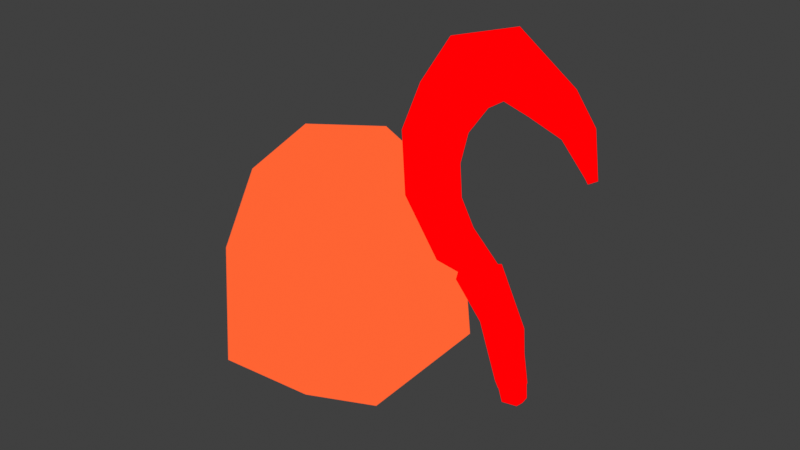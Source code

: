 # Source: LanternObjects.blend  (saved by Blender 3.6.11; exported with 4.5.12 LTS)
import bpy
from mathutils import Matrix  # noqa: F401  (used for matrix-valued properties, if any)

bpy.ops.wm.read_factory_settings(use_empty=True)
scene = bpy.context.scene
scene.name = 'Scene'

# ---- collections
col_collection = bpy.data.collections.new('Collection'); scene.collection.children.link(col_collection)

# ---- materials (node trees are filled in below, after node groups)
mat_gem_white = bpy.data.materials.new('gem_White')
mat_gem_white.use_backface_culling = True
mat_gem_white.use_transparent_shadow = False
mat_gem_white.diffuse_color = (0.5, 0.5, 0.5, 1.0)
mat_gem_white.roughness = 0.5528
mat_gem_orange = bpy.data.materials.new('Gem_Orange')
mat_gem_orange.use_backface_culling = True
mat_gem_orange.use_transparent_shadow = False
mat_sword_red = bpy.data.materials.new('Sword_Red')
mat_sword_red.use_backface_culling = True
mat_sword_red.use_transparent_shadow = False
mat_sword_white = bpy.data.materials.new('Sword_White')
mat_sword_white.use_transparent_shadow = False

# ---- material node trees
mat_gem_white.use_nodes = True; mat_gem_white.node_tree.nodes.clear()
_N = mat_gem_white.node_tree.nodes; _L = mat_gem_white.node_tree.links
n0 = _N.new('ShaderNodeNormalMap'); n0.name = 'Normal Map'; n0.location = (-300, -300)
n0.label = 'Normal/Map'
n1 = _N.new('ShaderNodeOutputMaterial'); n1.name = 'Material Output'; n1.location = (793, 398)
n2 = _N.new('ShaderNodeEmission'); n2.name = 'Emission'; n2.location = (-183, 380)
_L.new(n2.outputs[0], n1.inputs[0])
n1.is_active_output = True
mat_gem_orange.use_nodes = True; mat_gem_orange.node_tree.nodes.clear()
_N = mat_gem_orange.node_tree.nodes; _L = mat_gem_orange.node_tree.links
n0 = _N.new('ShaderNodeOutputMaterial'); n0.name = 'Material Output'; n0.location = (300, 300)
n1 = _N.new('ShaderNodeEmission'); n1.name = 'Emission'; n1.location = (10, 300)
n1.inputs[0].default_value = (1.0, 0.1264, 0.03303, 1.0)
_L.new(n1.outputs[0], n0.inputs[0])
n0.is_active_output = True
mat_sword_red.use_nodes = True; mat_sword_red.node_tree.nodes.clear()
_N = mat_sword_red.node_tree.nodes; _L = mat_sword_red.node_tree.links
n0 = _N.new('ShaderNodeOutputMaterial'); n0.name = 'Material Output'; n0.location = (300, 300)
n1 = _N.new('ShaderNodeEmission'); n1.name = 'Emission'; n1.location = (10, 300)
n1.inputs[0].default_value = (1.0, 0.0, 0.0009516, 1.0)
_L.new(n1.outputs[0], n0.inputs[0])
n0.is_active_output = True
mat_sword_white.use_nodes = True; mat_sword_white.node_tree.nodes.clear()
_N = mat_sword_white.node_tree.nodes; _L = mat_sword_white.node_tree.links
n0 = _N.new('ShaderNodeBsdfPrincipled'); n0.name = 'Principled BSDF'; n0.location = (10, 300)
n0.distribution = 'GGX'
n0.subsurface_method = 'RANDOM_WALK_SKIN'
n0.inputs[2].default_value = 0.0
n0.inputs[3].default_value = 1.45
n0.inputs[28].default_value = 1.0
n1 = _N.new('ShaderNodeOutputMaterial'); n1.name = 'Material Output'; n1.location = (300, 300)
_L.new(n0.outputs[0], n1.inputs[0])
n1.is_active_output = True

# ---- world
world_world = bpy.data.worlds.new('World'); scene.world = world_world
world_world.use_nodes = True; world_world.node_tree.nodes.clear()
_N = world_world.node_tree.nodes; _L = world_world.node_tree.links
n0 = _N.new('ShaderNodeOutputWorld'); n0.name = 'World Output'; n0.location = (300, 300)
n1 = _N.new('ShaderNodeBackground'); n1.name = 'Background'; n1.location = (10, 300)
n1.inputs[0].default_value = (0.05088, 0.05088, 0.05088, 1.0)
_L.new(n1.outputs[0], n0.inputs[0])
n0.is_active_output = True
world_world.color = (0.05088, 0.05088, 0.05088)
world_world.use_sun_shadow = False
world_world.sun_shadow_jitter_overblur = 0.0

# ---- lights
light_light = bpy.data.lights.new('Light', 'POINT')
light_light.transmission_factor = 0.0
light_light.energy = 1000.0
light_light.shadow_soft_size = 0.1
light_light.shadow_maximum_resolution = 0.006
light_light.use_absolute_resolution = True

# ---- meshes
me_mesh = bpy.data.meshes.new('Mesh')
me_mesh.from_pydata([(2.806, 1.852, 8.493), (-1.452, -3.451, 1.795), (1.378, -0.5291, 9.723), (0.2864, 0.9049, 10.44), (3.117, -1.791, 6.587), (2.68, 2.788, 5.278), (0.5648, 3.012, 7.978), (4.427, 0.7652, 3.489), (-0.6277, -0.3562, 10.67), (0.05261, -1.778, 9.518), (-1.512, 1.28, 9.54), (2.638, -3.187, 2.589), (-0.4172, 3.616, 4.608), (1.035, 3.168, 1.762), (-2.215, -0.9331, 9.078), (1.614, -0.9034, 0.156), (-1.462, -1.808, 8.967), (-1.852, 3.035, 5.773), (0.1304, -3.536, 6.107), (-2.109, 1.991, 0.8122), (-3.147, 1.144, 4.936), (-0.4342, -1.273, -0.1608), (-2.885, -2.118, 5.57), (-3.973, -0.9279, 4.216)], [], [(3, 2, 0), (4, 0, 2), (7, 0, 4), (7, 5, 0), (6, 0, 5), (3, 0, 6), (8, 2, 3), (9, 2, 8), (10, 8, 3), (9, 4, 2), (11, 7, 4), (12, 6, 5), (10, 3, 6), (13, 5, 7), (13, 12, 5), (12, 10, 6), (14, 8, 10), (15, 13, 7), (17, 10, 12), (16, 8, 14), (18, 9, 16), (18, 4, 9), (18, 11, 4), (16, 9, 8), (15, 7, 11), (19, 12, 13), (19, 17, 12), (20, 14, 10), (20, 17, 19), (20, 10, 17), (19, 13, 15), (22, 18, 16), (22, 1, 18), (1, 11, 18), (14, 22, 16), (21, 19, 15), (1, 21, 15, 11), (23, 20, 19), (23, 14, 20), (23, 22, 14), (21, 23, 19), (1, 22, 23), (1, 23, 21)])
me_mesh.polygons.foreach_set('use_smooth', [True] * 43)
_k = set([(0, 2), (0, 3), (0, 5), (0, 6), (0, 7), (1, 11), (1, 18), (1, 21), (1, 22), (1, 23), (2, 3), (2, 4), (2, 8), (2, 9), (3, 6), (3, 8), (3, 10), (4, 7), (4, 9), (4, 11), (4, 18), (5, 6), (5, 7), (5, 12), (5, 13), (6, 10), (6, 12), (7, 11), (7, 13), (7, 15), (8, 9), (8, 10), (8, 14), (8, 16), (9, 16), (9, 18), (10, 14), (10, 17), (10, 20), (11, 15), (11, 18), (12, 13), (12, 17), (12, 19), (13, 15), (13, 19), (14, 16), (14, 20), (14, 22), (14, 23), (15, 21), (16, 18), (16, 22), (17, 19), (17, 20), (18, 22), (19, 20), (19, 21), (19, 23), (20, 23), (21, 23), (22, 23)])
me_mesh.attributes.new('sharp_edge', 'BOOLEAN', 'EDGE').data.foreach_set('value', [ (min(e.vertices), max(e.vertices)) in _k for e in me_mesh.edges])
_uv = me_mesh.uv_layers.new(name='uv')
_uv.uv.foreach_set('vector', [0.7853, 0.4152, 0.6435, 0.3504, 0.7317, 0.2568, 0.2698, 0.3129, 0.3881, 0.09696, 0.4012, 0.261, 0.1805, 0.1387, 0.3881, 0.09696, 0.2698, 0.3129, 0.1805, 0.1387, 0.2699, 0.01073, 0.3881, 0.09696, 0.2782, 0.6491, 0.3828, 0.5205, 0.4529, 0.6394, 0.2295, 0.5326, 0.3828, 0.5205, 0.2782, 0.6491, 0.7032, 0.5389, 0.6435, 0.3504, 0.7853, 0.4152, 0.5468, 0.5004, 0.6435, 0.3504, 0.7032, 0.5389, 0.5894, 0.9907, 0.4982, 0.8191, 0.6488, 0.8125, 0.5468, 0.5004, 0.4963, 0.2887, 0.6435, 0.3504, 0.08735, 0.3283, 0.1805, 0.1387, 0.2698, 0.3129, 0.3211, 0.8027, 0.2782, 0.6491, 0.4529, 0.6394, 0.5894, 0.9907, 0.6488, 0.8125, 0.7457, 0.9078, 0.4797, 0.8166, 0.4529, 0.6394, 0.5806, 0.6217, 0.4797, 0.8166, 0.3211, 0.8027, 0.4529, 0.6394, 0.3211, 0.8027, 0.1396, 0.695, 0.2782, 0.6491, 0.3911, 0.9515, 0.4982, 0.8191, 0.5894, 0.9907, 0.004883, 0.2033, 0.1013, 0.004883, 0.1805, 0.1387, 0.2349, 0.8171, 0.1396, 0.695, 0.3211, 0.8027, 0.3701, 0.8539, 0.4982, 0.8191, 0.3911, 0.9515, 0.1977, 0.3541, 0.3244, 0.2998, 0.3584, 0.4343, 0.4043, 0.4918, 0.4963, 0.2887, 0.5468, 0.5004, 0.4043, 0.4918, 0.3555, 0.3089, 0.4963, 0.2887, 0.5295, 0.6217, 0.5468, 0.5004, 0.7032, 0.5389, 0.004883, 0.2033, 0.1805, 0.1387, 0.08735, 0.3283, 0.6189, 0.1673, 0.4526, 0.0346, 0.6142, 0.004883, 0.6189, 0.1673, 0.4062, 0.1361, 0.4526, 0.0346, 0.857, 0.7097, 0.7844, 0.5107, 0.9937, 0.5587, 0.474, 0.274, 0.4062, 0.1361, 0.6189, 0.1673, 0.857, 0.7097, 0.9937, 0.5587, 0.9884, 0.7139, 0.6189, 0.1673, 0.6142, 0.004883, 0.8112, 0.086, 0.2145, 0.4881, 0.1977, 0.3541, 0.3584, 0.4343, 0.2145, 0.4881, 0.08524, 0.5207, 0.1977, 0.3541, 0.08524, 0.5207, 0.02539, 0.3411, 0.1977, 0.3541, 0.4118, 0.5184, 0.2145, 0.4881, 0.3584, 0.4343, 0.7855, 0.2074, 0.6189, 0.1673, 0.8112, 0.086, 0.7407, 0.8762, 0.76, 0.7515, 0.8891, 0.7158, 0.9467, 0.8467, 0.6309, 0.3218, 0.474, 0.274, 0.6189, 0.1673, 0.7112, 0.7535, 0.7844, 0.5107, 0.857, 0.7097, 0.7112, 0.7535, 0.6182, 0.588, 0.7844, 0.5107, 0.7855, 0.2074, 0.6309, 0.3218, 0.6189, 0.1673, 0.08524, 0.5207, 0.2145, 0.4881, 0.179, 0.6452, 0.7407, 0.8762, 0.626, 0.784, 0.76, 0.7515])
me_mesh.materials.append(mat_gem_white)
me_mesh.materials.append(mat_gem_orange)
me_mesh.update()
me_mesh.normals_split_custom_set([tuple(v) for v in zip(*[iter([0.5969, 0.05536, 0.8004, 0.5969, 0.05536, 0.8004, 0.5969, 0.05536, 0.8004, 0.9046, -0.1345, 0.4045, 0.881, -0.1581, 0.4459, 0.8161, -0.2117, 0.5378, 0.9417, -0.08936, 0.3244, 0.881, -0.1581, 0.4459, 0.9046, -0.1345, 0.4045, 0.8061, 0.5759, 0.136, 0.8061, 0.5759, 0.136, 0.8061, 0.5759, 0.136, 0.4017, 0.8834, 0.2414, 0.4017, 0.8834, 0.2414, 0.4017, 0.8834, 0.2414, 0.2272, 0.7267, 0.6483, 0.2272, 0.7267, 0.6483, 0.2272, 0.7267, 0.6483, 0.4156, -0.1323, 0.8999, 0.4156, -0.1323, 0.8999, 0.4156, -0.1323, 0.8999, 0.3386, -0.4908, 0.8028, 0.3386, -0.4908, 0.8028, 0.3386, -0.4908, 0.8028, -0.3392, 0.4052, 0.849, -0.3392, 0.4052, 0.849, -0.3392, 0.4052, 0.849, 0.5251, -0.6478, 0.5519, 0.5251, -0.6478, 0.5519, 0.5251, -0.6478, 0.5519, 0.9071, -0.4192, 0.03762, 0.9071, -0.4192, 0.03762, 0.9071, -0.4192, 0.03762, 0.2356, 0.9662, 0.1045, 0.2356, 0.9662, 0.1045, 0.2356, 0.9662, 0.1045, -0.1572, 0.7587, 0.6322, -0.1572, 0.7587, 0.6322, -0.1572, 0.7587, 0.6322, 0.6355, 0.7409, -0.2172, 0.6355, 0.7409, -0.2172, 0.6355, 0.7409, -0.2172, 0.2618, 0.9649, -0.01818, 0.2618, 0.9649, -0.01818, 0.2618, 0.9649, -0.01818, -0.2385, 0.8971, 0.3719, -0.3456, 0.8755, 0.3378, -0.4763, 0.8309, 0.2877, -0.722, 0.08568, 0.6866, -0.722, 0.08568, 0.6866, -0.722, 0.08568, 0.6866, 0.6142, 0.3635, -0.7004, 0.6142, 0.3635, -0.7004, 0.6142, 0.3635, -0.7004, -0.02219, 0.9055, 0.4239, -0.3456, 0.8755, 0.3378, -0.2385, 0.8971, 0.3719, -0.5039, -0.5209, 0.689, -0.5039, -0.5209, 0.689, -0.5039, -0.5209, 0.689, -0.1464, -0.8807, 0.4505, -0.1464, -0.8807, 0.4505, -0.1464, -0.8807, 0.4505, 0.4043, -0.8092, 0.4263, 0.4043, -0.8092, 0.4263, 0.4043, -0.8092, 0.4263, 0.4599, -0.854, 0.2431, 0.4599, -0.854, 0.2431, 0.4599, -0.854, 0.2431, -0.2392, -0.6789, 0.6941, -0.2392, -0.6789, 0.6941, -0.2392, -0.6789, 0.6941, 0.7976, -0.2345, -0.5558, 0.7976, -0.2345, -0.5558, 0.7976, -0.2345, -0.5558, -0.2615, 0.924, -0.2789, -0.2615, 0.924, -0.2789, -0.2615, 0.924, -0.2789, -0.4773, 0.8646, -0.1572, -0.4773, 0.8646, -0.1572, -0.4773, 0.8646, -0.1572, -0.9203, 0.2251, 0.32, -0.9203, 0.2251, 0.32, -0.9203, 0.2251, 0.32, -0.8051, 0.5874, -0.08196, -0.8051, 0.5874, -0.08196, -0.8051, 0.5874, -0.08196, -0.845, 0.4515, 0.2866, -0.845, 0.4515, 0.2866, -0.845, 0.4515, 0.2866, 0.1207, 0.3645, -0.9234, 0.1342, 0.3801, -0.9152, 0.1092, 0.3512, -0.9299, -0.4486, -0.8533, 0.2657, -0.4486, -0.8533, 0.2657, -0.4486, -0.8533, 0.2657, -0.4421, -0.8852, 0.1447, -0.4421, -0.8852, 0.1447, -0.4421, -0.8852, 0.1447, 0.07327, -0.9962, -0.04664, 0.07327, -0.9962, -0.04664, 0.07327, -0.9962, -0.04664, -0.6889, -0.6366, 0.3467, -0.6889, -0.6366, 0.3467, -0.6889, -0.6366, 0.3467, 0.08702, 0.3253, -0.9416, 0.1207, 0.3645, -0.9234, 0.1092, 0.3512, -0.9299, 0.1836, -0.7008, -0.6894, 0.2181, -0.7051, -0.6747, 0.2149, -0.6684, -0.7121, 0.1849, -0.6781, -0.7113, -0.9013, 0.4089, -0.1429, -0.9013, 0.4089, -0.1429, -0.9013, 0.4089, -0.1429, -0.9108, 0.2485, 0.3296, -0.9108, 0.2485, 0.3296, -0.9108, 0.2485, 0.3296, -0.8502, -0.4277, 0.307, -0.8502, -0.4277, 0.307, -0.8502, -0.4277, 0.307, -0.7678, -0.2139, -0.6039, -0.7678, -0.2139, -0.6039, -0.7678, -0.2139, -0.6039, -0.7209, -0.6924, -0.02934, -0.7209, -0.6924, -0.02934, -0.7209, -0.6924, -0.02934, -0.7711, -0.1864, -0.6088, -0.7711, -0.1864, -0.6088, -0.7711, -0.1864, -0.6088])] * 3)])
me_cube_001 = bpy.data.meshes.new('Cube.001')
me_cube_001.from_pydata([(-0.1776, -0.1102, 0.03547), (0.1898, -0.1134, 0.09916), (-1.84, -0.04798, 2.681), (-1.419, -0.05093, 3.208), (-2.579, -0.0378, 3.859), (-1.792, -0.04027, 4.063), (-2.658, -0.0378, 5.03), (-1.853, -0.04027, 4.844), (-2.281, -0.0378, 6.078), (-1.659, -0.04027, 5.606), (-1.676, -0.04562, 7.061), (-1.073, -0.05184, 6.37), (-0.3857, -0.04477, 7.451), (-0.5294, -0.05055, 6.691), (0.6559, -0.04878, 6.688), (0.2636, -0.05096, 6.461), (1.506, -0.01259, 5.339), (1.489, -0.01277, 5.328), (-0.05374, -0.1107, -0.3241), (0.2088, -0.1129, -0.2786), (-0.1776, 0.1363, 0.03547), (0.1898, 0.1331, 0.09916), (-0.8146, 0.1503, 2.503), (-1.419, 0.08878, 3.208), (-1.84, 0.09173, 2.681), (-1.792, 0.07859, 4.063), (-2.579, 0.08107, 3.859), (-1.853, 0.07859, 4.844), (-2.658, 0.08107, 5.03), (-1.659, 0.07859, 5.606), (-2.281, 0.08107, 6.078), (-1.073, 0.08787, 6.369), (-1.676, 0.09409, 7.06), (-0.5293, 0.08915, 6.69), (-0.3856, 0.09493, 7.45), (0.2637, 0.08875, 6.46), (0.6559, 0.09093, 6.687), (1.489, 0.05332, 5.328), (1.506, 0.05351, 5.339), (-0.05374, 0.1358, -0.3241), (0.2088, 0.1336, -0.2786), (1.533, 0.02038, 5.347), (1.476, 0.02, 5.323), (-0.5235, 0.01779, 2.665), (-0.9747, 0.0159, 6.225), (-1.462, 0.01748, 5.547), (-2.89, 0.02347, 3.64), (-2.983, 0.02347, 5.084), (0.9609, 0.02236, 6.891), (-0.1776, 0.01301, 0.03547), (-1.654, 0.01748, 4.782), (-1.592, 0.01748, 3.985), (0.08258, 0.01744, 6.304), (-1.429, 0.02632, 2.286), (-2.034, 0.02353, 2.406), (-1.793, 0.02693, 7.311), (-0.2856, 0.02795, 7.784), (0.1898, 0.009891, 0.09916), (0.2088, 0.01034, -0.2786), (-0.05374, 0.01256, -0.3241), (-1.246, 0.01744, 3.349), (-0.5566, 0.01704, 6.481), (-2.504, 0.02347, 6.23), (1.213, -0.0328, 6.19), (0.9964, -0.03391, 6.095), (1.213, 0.0701, 6.19), (0.9965, 0.069, 6.094), (0.876, 0.01671, 6.021), (1.405, 0.0192, 6.281), (-0.1867, -0.1376, 0.03056), (-0.4548, -0.1634, 1.369), (-0.08853, -0.1689, 1.432), (0.2007, -0.1414, 0.09774), (-0.8146, -0.1089, 2.503), (-0.1867, 0.1622, 0.03056), (-0.4548, 0.211, 1.369), (-0.08853, 0.2055, 1.432), (0.2007, 0.1584, 0.09774), (-0.4512, 0.02007, 2.708), (0.1187, 0.02079, 1.463), (-0.3556, 0.0102, -0.01074), (-0.7848, 0.01974, 1.265), (-1.456, 0.01802, 2.045), (0.2346, 0.01168, 0.1051)], [], [(21, 57, 83, 77), (57, 1, 72, 83), (73, 2, 3), (2, 4, 5, 3), (4, 6, 7, 5), (6, 8, 9, 7), (8, 10, 11, 9), (10, 12, 13, 11), (12, 14, 15, 13), (63, 16, 17, 64), (1, 19, 18, 0), (22, 23, 24), (24, 23, 25, 26), (26, 25, 27, 28), (28, 27, 29, 30), (30, 29, 31, 32), (32, 31, 33, 34), (34, 33, 35, 36), (65, 66, 37, 38), (21, 20, 39, 40), (42, 41, 38, 37), (53, 73, 82), (45, 44, 31, 29), (47, 46, 26, 28), (68, 48, 36, 65), (22, 53, 82), (51, 50, 27, 25), (67, 42, 37, 66), (54, 53, 22, 24), (56, 55, 32, 34), (0, 49, 80, 69), (59, 58, 40, 39), (43, 60, 23, 22), (44, 61, 33, 31), (62, 47, 28, 30), (58, 57, 21, 40), (50, 45, 29, 27), (49, 59, 39, 20), (46, 54, 24, 26), (48, 56, 34, 36), (60, 51, 25, 23), (61, 52, 35, 33), (73, 43, 78), (55, 62, 30, 32), (10, 8, 62, 55), (49, 20, 74, 80), (13, 15, 52, 61), (3, 5, 51, 60), (14, 12, 56, 48), (4, 2, 54, 46), (0, 18, 59, 49), (7, 9, 45, 50), (19, 1, 57, 58), (8, 6, 47, 62), (11, 13, 61, 44), (73, 3, 60, 43), (18, 19, 58, 59), (43, 22, 78), (12, 10, 55, 56), (2, 73, 53, 54), (64, 17, 42, 67), (5, 7, 50, 51), (1, 0, 69, 72), (63, 14, 48, 68), (6, 4, 46, 47), (9, 11, 44, 45), (20, 21, 77, 74), (17, 16, 41, 42), (16, 63, 68, 41), (15, 64, 67, 52), (52, 67, 66, 35), (41, 68, 65, 38), (36, 35, 66, 65), (14, 63, 64, 15), (72, 69, 70, 71), (70, 73, 71), (77, 76, 75, 74), (75, 76, 22), (79, 78, 22, 76), (81, 80, 74, 75), (83, 79, 76, 77), (82, 81, 75, 22), (73, 70, 81, 82), (72, 71, 79, 83), (70, 69, 80, 81), (71, 73, 78, 79)])
_uv = me_cube_001.uv_layers.new(name='UVMap')
_uv.uv.foreach_set('vector', [0.375, 0.75, 0.375, 0.75, 0.375, 0.75, 0.375, 0.75, 0.375, 0.75, 0.375, 0.75, 0.375, 0.75, 0.375, 0.75, 0.625, 1.0, 0.625, 1.0, 0.625, 0.75, 0.625, 1.0, 0.625, 1.0, 0.625, 0.75, 0.625, 0.75, 0.625, 1.0, 0.625, 1.0, 0.625, 0.75, 0.625, 0.75, 0.625, 1.0, 0.625, 1.0, 0.625, 0.75, 0.625, 0.75, 0.625, 1.0, 0.625, 1.0, 0.625, 0.75, 0.625, 0.75, 0.625, 1.0, 0.625, 1.0, 0.625, 0.75, 0.625, 0.75, 0.625, 1.0, 0.625, 1.0, 0.625, 0.75, 0.625, 0.75, 0.625, 1.0, 0.625, 1.0, 0.625, 0.75, 0.625, 0.75, 0.375, 0.75, 0.375, 0.75, 0.375, 1.0, 0.375, 1.0, 0.625, 0.75, 0.625, 0.75, 0.625, 1.0, 0.625, 1.0, 0.625, 0.75, 0.625, 0.75, 0.625, 1.0, 0.625, 1.0, 0.625, 0.75, 0.625, 0.75, 0.625, 1.0, 0.625, 1.0, 0.625, 0.75, 0.625, 0.75, 0.625, 1.0, 0.625, 1.0, 0.625, 0.75, 0.625, 0.75, 0.625, 1.0, 0.625, 1.0, 0.625, 0.75, 0.625, 0.75, 0.625, 1.0, 0.625, 1.0, 0.625, 0.75, 0.625, 0.75, 0.625, 1.0, 0.625, 1.0, 0.625, 0.75, 0.625, 0.75, 0.625, 1.0, 0.375, 0.75, 0.375, 1.0, 0.375, 1.0, 0.375, 0.75, 0.625, 0.75, 0.625, 1.0, 0.625, 1.0, 0.625, 0.75, 0.625, 1.0, 0.625, 1.0, 0.625, 1.0, 0.625, 0.75, 0.625, 0.75, 0.625, 0.75, 0.625, 0.75, 0.625, 1.0, 0.625, 1.0, 0.625, 1.0, 0.625, 1.0, 0.625, 1.0, 0.625, 1.0, 0.625, 1.0, 0.625, 1.0, 0.625, 1.0, 0.625, 1.0, 0.625, 1.0, 0.625, 0.75, 0.625, 0.75, 0.625, 0.75, 0.625, 0.75, 0.625, 0.75, 0.625, 0.75, 0.625, 0.75, 0.625, 0.75, 0.625, 1.0, 0.625, 1.0, 0.625, 1.0, 0.625, 1.0, 0.625, 1.0, 0.625, 1.0, 0.625, 1.0, 0.625, 1.0, 0.375, 1.0, 0.375, 1.0, 0.375, 1.0, 0.375, 1.0, 0.375, 1.0, 0.375, 0.75, 0.375, 0.75, 0.375, 1.0, 0.625, 0.75, 0.625, 0.75, 0.625, 0.75, 0.625, 0.75, 0.625, 0.75, 0.625, 0.75, 0.625, 0.75, 0.625, 0.75, 0.625, 1.0, 0.625, 1.0, 0.625, 1.0, 0.625, 1.0, 0.375, 0.75, 0.375, 0.75, 0.375, 0.75, 0.375, 0.75, 0.625, 0.75, 0.625, 0.75, 0.625, 0.75, 0.625, 0.75, 0.375, 1.0, 0.375, 1.0, 0.375, 1.0, 0.375, 1.0, 0.625, 1.0, 0.625, 1.0, 0.625, 1.0, 0.625, 1.0, 0.625, 1.0, 0.625, 1.0, 0.625, 1.0, 0.625, 1.0, 0.625, 0.75, 0.625, 0.75, 0.625, 0.75, 0.625, 0.75, 0.625, 0.75, 0.625, 0.75, 0.625, 0.75, 0.625, 0.75, 0.625, 0.75, 0.625, 0.75, 0.625, 0.75, 0.625, 1.0, 0.625, 1.0, 0.625, 1.0, 0.625, 1.0, 0.625, 1.0, 0.625, 1.0, 0.625, 1.0, 0.625, 1.0, 0.375, 1.0, 0.375, 1.0, 0.375, 1.0, 0.375, 1.0, 0.625, 0.75, 0.625, 0.75, 0.625, 0.75, 0.625, 0.75, 0.625, 0.75, 0.625, 0.75, 0.625, 0.75, 0.625, 0.75, 0.625, 1.0, 0.625, 1.0, 0.625, 1.0, 0.625, 1.0, 0.625, 1.0, 0.625, 1.0, 0.625, 1.0, 0.625, 1.0, 0.375, 1.0, 0.375, 1.0, 0.375, 1.0, 0.375, 1.0, 0.625, 0.75, 0.625, 0.75, 0.625, 0.75, 0.625, 0.75, 0.375, 0.75, 0.375, 0.75, 0.375, 0.75, 0.375, 0.75, 0.625, 1.0, 0.625, 1.0, 0.625, 1.0, 0.625, 1.0, 0.625, 0.75, 0.625, 0.75, 0.625, 0.75, 0.625, 0.75, 0.625, 0.75, 0.625, 0.75, 0.625, 0.75, 0.625, 0.75, 0.375, 1.0, 0.375, 0.75, 0.375, 0.75, 0.375, 1.0, 0.625, 0.75, 0.625, 0.75, 0.625, 0.75, 0.625, 1.0, 0.625, 1.0, 0.625, 1.0, 0.625, 1.0, 0.625, 1.0, 0.625, 1.0, 0.625, 1.0, 0.625, 1.0, 0.625, 0.75, 0.625, 0.75, 0.625, 0.75, 0.625, 0.75, 0.625, 0.75, 0.625, 0.75, 0.625, 0.75, 0.625, 0.75, 0.375, 0.75, 0.375, 1.0, 0.375, 1.0, 0.375, 0.75, 0.625, 1.0, 0.625, 1.0, 0.625, 1.0, 0.625, 1.0, 0.625, 1.0, 0.625, 1.0, 0.625, 1.0, 0.625, 1.0, 0.625, 0.75, 0.625, 0.75, 0.625, 0.75, 0.625, 0.75, 0.375, 1.0, 0.375, 0.75, 0.375, 0.75, 0.375, 1.0, 0.625, 0.75, 0.625, 1.0, 0.625, 1.0, 0.625, 0.75, 0.625, 1.0, 0.625, 1.0, 0.625, 1.0, 0.625, 1.0, 0.625, 0.75, 0.625, 0.75, 0.625, 0.75, 0.625, 0.75, 0.625, 0.75, 0.625, 0.75, 0.625, 0.75, 0.625, 0.75, 0.625, 1.0, 0.625, 1.0, 0.625, 1.0, 0.625, 1.0, 0.625, 1.0, 0.625, 0.75, 0.625, 0.75, 0.625, 1.0, 0.625, 1.0, 0.625, 1.0, 0.625, 0.75, 0.625, 0.75, 0.375, 0.75, 0.375, 1.0, 0.625, 1.0, 0.625, 0.75, 0.625, 1.0, 0.625, 0.75, 0.625, 0.75, 0.375, 0.75, 0.625, 0.75, 0.625, 1.0, 0.375, 1.0, 0.625, 1.0, 0.625, 0.75, 0.625, 1.0, 0.625, 0.75, 0.625, 0.75, 0.625, 0.75, 0.625, 0.75, 0.625, 1.0, 0.375, 1.0, 0.375, 1.0, 0.625, 1.0, 0.375, 0.75, 0.625, 0.75, 0.625, 0.75, 0.375, 0.75, 0.625, 1.0, 0.625, 1.0, 0.625, 1.0, 0.625, 1.0, 0.625, 1.0, 0.625, 1.0, 0.625, 1.0, 0.625, 1.0, 0.375, 0.75, 0.625, 0.75, 0.625, 0.75, 0.375, 0.75, 0.625, 1.0, 0.375, 1.0, 0.375, 1.0, 0.625, 1.0, 0.625, 0.75, 0.625, 0.75, 0.625, 0.75, 0.625, 0.75])
me_cube_001.materials.append(mat_sword_red)
me_cube_001.materials.append(mat_sword_white)
me_cube_001.update()

# ---- objects
ob_lampgem = bpy.data.objects.new('lampGem', me_mesh)
ob_light = bpy.data.objects.new('Light', light_light)
ob_sword = bpy.data.objects.new('Sword', me_cube_001)

# ---- transforms, parenting, visibility, modifiers, constraints
ob_lampgem.location = (0.0, 0.0, 0.0)
ob_lampgem.scale = (0.2466, 0.2466, 0.2466)
ob_lampgem.color = (0.8, 0.8, 0.8, 1.0)
_m = ob_lampgem.modifiers.new('Solidify', 'SOLIDIFY')
_m.thickness = -7.49
_m.material_offset = 2
_m.material_offset_rim = 3
_m.use_rim = False
_m.use_even_offset = True
_m.use_flip_normals = True
ob_light.location = (4.076, 1.005, 5.904)
ob_light.rotation_euler = (0.6503, 0.05522, 1.866)
ob_light.lock_rotations_4d = False
ob_light.empty_display_type = 'ARROWS'
ob_light.color = (0.0, 0.0, 0.0, 0.0)
ob_light.lineart.crease_threshold = 0.0
ob_sword.location = (4.826, 0.0, 0.0)
_m = ob_sword.modifiers.new('Solidify', 'SOLIDIFY')
_m.thickness = 0.12
_m.material_offset = 1
_m.material_offset_rim = 2
_m.use_rim = False
_m.use_quality_normals = True
_m.use_flip_normals = True
_m.use_rim_only = True

# ---- collection membership
scene.collection.objects.link(ob_lampgem)
col_collection.objects.link(ob_light)
col_collection.objects.link(ob_sword)

# ---- scene / render settings (as saved in the file)
scene.frame_start = 1; scene.frame_end = 250; scene.frame_set(1)
scene.render.engine = 'BLENDER_EEVEE_NEXT'
scene.cycles.sampling_pattern = 'TABULATED_SOBOL'
scene.view_settings.view_transform = 'Standard'
bpy.context.view_layer.update()

# ---- added for rendering (the .blend has no active camera): camera
cam_auto = bpy.data.cameras.new('AutoCamera')
cam_auto.lens = 50.0
cam_auto.sensor_width = 36.0
cam_auto.clip_end = 1000.0
ob_auto_camera = bpy.data.objects.new('AutoCamera', cam_auto)
scene.collection.objects.link(ob_auto_camera)
ob_auto_camera.location = (15.6512, -16.7453, 14.0057)
ob_auto_camera.rotation_euler = (1.09748, -7.21219e-08, 0.694738)
scene.camera = ob_auto_camera
bpy.context.view_layer.update()
